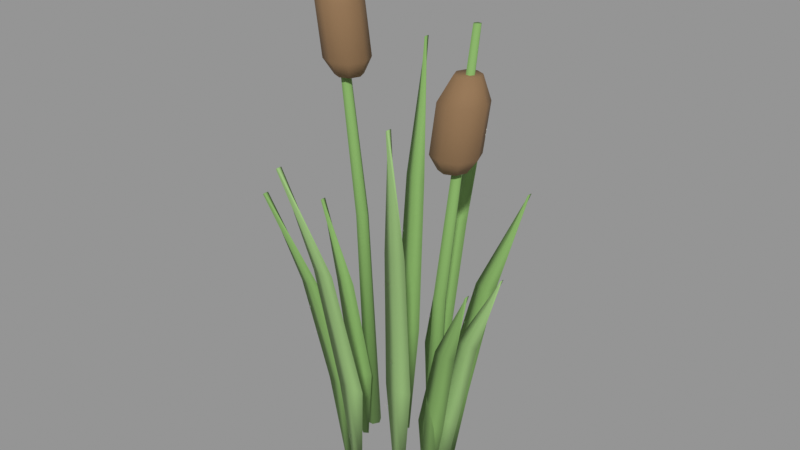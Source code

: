 # Source: prop-reeds.blend  (saved by Blender 5.1.30; exported with 4.5.12 LTS)
import bpy
from mathutils import Matrix  # noqa: F401  (used for matrix-valued properties, if any)

bpy.ops.wm.read_factory_settings(use_empty=True)
scene = bpy.context.scene
scene.name = 'Scene'

# ---- materials (node trees are filled in below, after node groups)
mat_river_leaf = bpy.data.materials.new('River leaf')
mat_river_leaf.diffuse_color = (0.2, 0.37, 0.105, 1.0)
mat_river_bark = bpy.data.materials.new('River bark')
mat_river_bark.diffuse_color = (0.24, 0.14, 0.065, 1.0)
mat_river_grass = bpy.data.materials.new('River grass')
mat_river_grass.diffuse_color = (0.28, 0.46, 0.17, 1.0)

# ---- material node trees
mat_river_leaf.use_nodes = True; mat_river_leaf.node_tree.nodes.clear()
_N = mat_river_leaf.node_tree.nodes; _L = mat_river_leaf.node_tree.links
n0 = _N.new('ShaderNodeBsdfPrincipled'); n0.name = 'Principled BSDF'; n0.location = (-200, 100)
n0.inputs[0].default_value = (0.2, 0.37, 0.105, 1.0)
n0.inputs[2].default_value = 0.87
n1 = _N.new('ShaderNodeOutputMaterial'); n1.name = 'Material Output'; n1.location = (200, 100)
_L.new(n0.outputs[0], n1.inputs[0])
n1.is_active_output = True
mat_river_bark.use_nodes = True; mat_river_bark.node_tree.nodes.clear()
_N = mat_river_bark.node_tree.nodes; _L = mat_river_bark.node_tree.links
n0 = _N.new('ShaderNodeBsdfPrincipled'); n0.name = 'Principled BSDF'; n0.location = (-200, 100)
n0.inputs[0].default_value = (0.24, 0.14, 0.065, 1.0)
n0.inputs[2].default_value = 0.87
n1 = _N.new('ShaderNodeOutputMaterial'); n1.name = 'Material Output'; n1.location = (200, 100)
_L.new(n0.outputs[0], n1.inputs[0])
n1.is_active_output = True
mat_river_grass.use_nodes = True; mat_river_grass.node_tree.nodes.clear()
_N = mat_river_grass.node_tree.nodes; _L = mat_river_grass.node_tree.links
n0 = _N.new('ShaderNodeBsdfPrincipled'); n0.name = 'Principled BSDF'; n0.location = (-200, 100)
n0.inputs[0].default_value = (0.28, 0.46, 0.17, 1.0)
n0.inputs[2].default_value = 0.87
n1 = _N.new('ShaderNodeOutputMaterial'); n1.name = 'Material Output'; n1.location = (200, 100)
_L.new(n0.outputs[0], n1.inputs[0])
n1.is_active_output = True

# ---- meshes
me_cattail_stem_0 = bpy.data.meshes.new('Cattail stem 0')
me_cattail_stem_0.from_pydata([(-0.095, 0.055, 0.0), (-0.1025, 0.04201, 0.0), (-0.1175, 0.04201, 0.0), (-0.125, 0.055, 0.0), (-0.1175, 0.06799, 0.0), (-0.1025, 0.06799, 0.0), (-0.1168, 0.05125, 0.46), (-0.1227, 0.04086, 0.46), (-0.1347, 0.04086, 0.46), (-0.1408, 0.05125, 0.46), (-0.1347, 0.06164, 0.46), (-0.1227, 0.06164, 0.46), (-0.178, 0.04, 1.0), (-0.1815, 0.03394, 1.0), (-0.1885, 0.03394, 1.0), (-0.192, 0.04, 1.0), (-0.1885, 0.04606, 1.0), (-0.1815, 0.04606, 1.0), (0.115, -0.035, 0.0), (0.1075, -0.04799, 0.0), (0.0925, -0.04799, 0.0), (0.085, -0.035, 0.0), (0.0925, -0.02201, 0.0), (0.1075, -0.02201, 0.0), (0.1258, -0.02625, 0.4094), (0.1198, -0.03664, 0.4094), (0.1077, -0.03664, 0.4094), (0.1018, -0.02625, 0.4094), (0.1077, -0.01586, 0.4094), (0.1198, -0.01586, 0.4094), (0.162, 0.0, 0.89), (0.1585, -0.006062, 0.89), (0.1515, -0.006062, 0.89), (0.148, -8.573e-19, 0.89), (0.1515, 0.006062, 0.89), (0.1585, 0.006062, 0.89), (-0.08267, -0.06086, 0.0), (-0.07367, -0.05486, 0.0), (-0.06467, -0.06086, 0.0), (-0.07367, -0.06686, 0.0), (-0.1096, -0.06938, 0.171), (-0.08163, -0.06338, 0.171), (-0.05363, -0.06938, 0.171), (-0.08163, -0.07538, 0.171), (-0.1356, -0.1046, 0.3876), (-0.1146, -0.09863, 0.3876), (-0.09355, -0.1046, 0.3876), (-0.1146, -0.1106, 0.3876), (-0.1631, -0.1555, 0.57), (-0.1621, -0.1495, 0.57), (-0.1611, -0.1555, 0.57), (-0.1621, -0.1615, 0.57), (-0.0004494, 0.08967, 0.0), (0.008551, 0.09567, 0.0), (0.01755, 0.08967, 0.0), (0.008551, 0.08367, 0.0), (-0.01853, 0.1022, 0.201), (0.009474, 0.1082, 0.201), (0.03747, 0.1022, 0.201), (0.009474, 0.09622, 0.201), (-0.007705, 0.1542, 0.4556), (0.0133, 0.1602, 0.4556), (0.0343, 0.1542, 0.4556), (0.0133, 0.1482, 0.4556), (0.01781, 0.2292, 0.67), (0.01881, 0.2352, 0.67), (0.01981, 0.2292, 0.67), (0.01881, 0.2232, 0.67), (-0.1075, 0.01533, 0.0), (-0.09854, 0.02133, 0.0), (-0.08954, 0.01533, 0.0), (-0.09854, 0.009335, 0.0), (-0.1372, 0.01748, 0.141), (-0.1092, 0.02348, 0.141), (-0.08118, 0.01748, 0.141), (-0.1092, 0.01148, 0.141), (-0.1742, 0.02636, 0.3196), (-0.1532, 0.03236, 0.3196), (-0.1322, 0.02636, 0.3196), (-0.1532, 0.02036, 0.3196), (-0.2178, 0.03919, 0.47), (-0.2168, 0.04519, 0.47), (-0.2158, 0.03919, 0.47), (-0.2168, 0.03319, 0.47), (0.07512, 0.04867, 0.0), (0.08412, 0.05467, 0.0), (0.09312, 0.04867, 0.0), (0.08412, 0.04267, 0.0), (0.0652, 0.05548, 0.171), (0.0932, 0.06148, 0.171), (0.1212, 0.05548, 0.171), (0.0932, 0.04948, 0.171), (0.1098, 0.08368, 0.3876), (0.1308, 0.08968, 0.3876), (0.1518, 0.08368, 0.3876), (0.1308, 0.07768, 0.3876), (0.1841, 0.1244, 0.57), (0.1851, 0.1304, 0.57), (0.1861, 0.1244, 0.57), (0.1851, 0.1184, 0.57), (-0.05569, 0.07959, 0.0), (-0.04669, 0.08559, 0.0), (-0.03769, 0.07959, 0.0), (-0.04669, 0.07359, 0.0), (-0.07973, 0.09073, 0.231), (-0.05173, 0.09673, 0.231), (-0.02373, 0.09073, 0.231), (-0.05173, 0.08473, 0.231), (-0.09359, 0.1368, 0.5236), (-0.07259, 0.1428, 0.5236), (-0.05159, 0.1368, 0.5236), (-0.07259, 0.1308, 0.5236), (-0.1037, 0.2034, 0.77), (-0.1027, 0.2094, 0.77), (-0.1017, 0.2034, 0.77), (-0.1027, 0.1974, 0.77), (0.08519, -0.03022, 0.0), (0.09419, -0.02422, 0.0), (0.1032, -0.03022, 0.0), (0.09419, -0.03622, 0.0), (0.07637, -0.03445, 0.141), (0.1044, -0.02845, 0.141), (0.1324, -0.03445, 0.141), (0.1044, -0.04045, 0.141), (0.1255, -0.05196, 0.3196), (0.1465, -0.04596, 0.3196), (0.1675, -0.05196, 0.3196), (0.1465, -0.05796, 0.3196), (0.2062, -0.07723, 0.47), (0.2072, -0.07123, 0.47), (0.2082, -0.07723, 0.47), (0.2072, -0.08323, 0.47)], [], [(5, 0, 1, 2, 3, 4), (0, 6, 7, 1), (1, 7, 8, 2), (2, 8, 9, 3), (3, 9, 10, 4), (4, 10, 11, 5), (5, 11, 6, 0), (6, 12, 13, 7), (7, 13, 14, 8), (8, 14, 15, 9), (9, 15, 16, 10), (10, 16, 17, 11), (11, 17, 12, 6), (12, 17, 16, 15, 14, 13), (23, 18, 19, 20, 21, 22), (18, 24, 25, 19), (19, 25, 26, 20), (20, 26, 27, 21), (21, 27, 28, 22), (22, 28, 29, 23), (23, 29, 24, 18), (24, 30, 31, 25), (25, 31, 32, 26), (26, 32, 33, 27), (27, 33, 34, 28), (28, 34, 35, 29), (29, 35, 30, 24), (30, 35, 34, 33, 32, 31), (39, 36, 37, 38), (36, 40, 41, 37), (37, 41, 42, 38), (38, 42, 43, 39), (39, 43, 40, 36), (40, 44, 45, 41), (41, 45, 46, 42), (42, 46, 47, 43), (43, 47, 44, 40), (44, 48, 49, 45), (45, 49, 50, 46), (46, 50, 51, 47), (47, 51, 48, 44), (48, 51, 50, 49), (55, 52, 53, 54), (52, 56, 57, 53), (53, 57, 58, 54), (54, 58, 59, 55), (55, 59, 56, 52), (56, 60, 61, 57), (57, 61, 62, 58), (58, 62, 63, 59), (59, 63, 60, 56), (60, 64, 65, 61), (61, 65, 66, 62), (62, 66, 67, 63), (63, 67, 64, 60), (64, 67, 66, 65), (71, 68, 69, 70), (68, 72, 73, 69), (69, 73, 74, 70), (70, 74, 75, 71), (71, 75, 72, 68), (72, 76, 77, 73), (73, 77, 78, 74), (74, 78, 79, 75), (75, 79, 76, 72), (76, 80, 81, 77), (77, 81, 82, 78), (78, 82, 83, 79), (79, 83, 80, 76), (80, 83, 82, 81), (87, 84, 85, 86), (84, 88, 89, 85), (85, 89, 90, 86), (86, 90, 91, 87), (87, 91, 88, 84), (88, 92, 93, 89), (89, 93, 94, 90), (90, 94, 95, 91), (91, 95, 92, 88), (92, 96, 97, 93), (93, 97, 98, 94), (94, 98, 99, 95), (95, 99, 96, 92), (96, 99, 98, 97), (103, 100, 101, 102), (100, 104, 105, 101), (101, 105, 106, 102), (102, 106, 107, 103), (103, 107, 104, 100), (104, 108, 109, 105), (105, 109, 110, 106), (106, 110, 111, 107), (107, 111, 108, 104), (108, 112, 113, 109), (109, 113, 114, 110), (110, 114, 115, 111), (111, 115, 112, 108), (112, 115, 114, 113), (119, 116, 117, 118), (116, 120, 121, 117), (117, 121, 122, 118), (118, 122, 123, 119), (119, 123, 120, 116), (120, 124, 125, 121), (121, 125, 126, 122), (122, 126, 127, 123), (123, 127, 124, 120), (124, 128, 129, 125), (125, 129, 130, 126), (126, 130, 131, 127), (127, 131, 128, 124), (128, 131, 130, 129)])
me_cattail_stem_0.polygons.foreach_set('use_smooth', [True] * 112)
me_cattail_stem_0.materials.append(mat_river_leaf)
me_cattail_stem_0.update()
me_cattail_head_0 = bpy.data.meshes.new('Cattail head 0')
me_cattail_head_0.from_pydata([(-0.124, 0.04701, 0.73), (-0.1316, 0.02862, 0.73), (-0.15, 0.02101, 0.73), (-0.1684, 0.02862, 0.73), (-0.176, 0.04701, 0.73), (-0.1684, 0.06539, 0.73), (-0.15, 0.07301, 0.73), (-0.1316, 0.06539, 0.73), (-0.1103, 0.04634, 0.76), (-0.1229, 0.01593, 0.76), (-0.1533, 0.003336, 0.76), (-0.1837, 0.01593, 0.76), (-0.1963, 0.04634, 0.76), (-0.1837, 0.07674, 0.76), (-0.1533, 0.08934, 0.76), (-0.1229, 0.07674, 0.76), (-0.1225, 0.04391, 0.86), (-0.1351, 0.0135, 0.86), (-0.1655, 0.000906, 0.86), (-0.1959, 0.0135, 0.86), (-0.2085, 0.04391, 0.86), (-0.1959, 0.07431, 0.86), (-0.1655, 0.08691, 0.86), (-0.1351, 0.07431, 0.86), (-0.1491, 0.04258, 0.91), (-0.1558, 0.02632, 0.91), (-0.1721, 0.01958, 0.91), (-0.1884, 0.02632, 0.91), (-0.1951, 0.04258, 0.91), (-0.1884, 0.05884, 0.91), (-0.1721, 0.06558, 0.91), (-0.1558, 0.05884, 0.91), (0.1553, -0.01635, 0.6497), (0.1477, -0.03473, 0.6497), (0.1293, -0.04235, 0.6497), (0.1109, -0.03473, 0.6497), (0.1033, -0.01635, 0.6497), (0.1109, 0.002036, 0.6497), (0.1293, 0.009651, 0.6497), (0.1477, 0.002036, 0.6497), (0.1748, -0.01478, 0.6764), (0.1622, -0.04519, 0.6764), (0.1318, -0.05778, 0.6764), (0.1014, -0.04519, 0.6764), (0.08877, -0.01478, 0.6764), (0.1014, 0.01562, 0.6764), (0.1318, 0.02822, 0.6764), (0.1622, 0.01562, 0.6764), (0.1837, -0.009114, 0.7654), (0.1711, -0.03952, 0.7654), (0.1407, -0.05211, 0.7654), (0.1103, -0.03952, 0.7654), (0.09768, -0.009114, 0.7654), (0.1103, 0.02129, 0.7654), (0.1407, 0.03389, 0.7654), (0.1711, 0.02129, 0.7654), (0.1685, -0.006016, 0.8099), (0.1618, -0.02228, 0.8099), (0.1455, -0.02902, 0.8099), (0.1293, -0.02228, 0.8099), (0.1225, -0.006016, 0.8099), (0.1293, 0.01025, 0.8099), (0.1455, 0.01698, 0.8099), (0.1618, 0.01025, 0.8099)], [], [(7, 0, 1, 2, 3, 4, 5, 6), (0, 8, 9, 1), (1, 9, 10, 2), (2, 10, 11, 3), (3, 11, 12, 4), (4, 12, 13, 5), (5, 13, 14, 6), (6, 14, 15, 7), (7, 15, 8, 0), (8, 16, 17, 9), (9, 17, 18, 10), (10, 18, 19, 11), (11, 19, 20, 12), (12, 20, 21, 13), (13, 21, 22, 14), (14, 22, 23, 15), (15, 23, 16, 8), (16, 24, 25, 17), (17, 25, 26, 18), (18, 26, 27, 19), (19, 27, 28, 20), (20, 28, 29, 21), (21, 29, 30, 22), (22, 30, 31, 23), (23, 31, 24, 16), (24, 31, 30, 29, 28, 27, 26, 25), (39, 32, 33, 34, 35, 36, 37, 38), (32, 40, 41, 33), (33, 41, 42, 34), (34, 42, 43, 35), (35, 43, 44, 36), (36, 44, 45, 37), (37, 45, 46, 38), (38, 46, 47, 39), (39, 47, 40, 32), (40, 48, 49, 41), (41, 49, 50, 42), (42, 50, 51, 43), (43, 51, 52, 44), (44, 52, 53, 45), (45, 53, 54, 46), (46, 54, 55, 47), (47, 55, 48, 40), (48, 56, 57, 49), (49, 57, 58, 50), (50, 58, 59, 51), (51, 59, 60, 52), (52, 60, 61, 53), (53, 61, 62, 54), (54, 62, 63, 55), (55, 63, 56, 48), (56, 63, 62, 61, 60, 59, 58, 57)])
me_cattail_head_0.polygons.foreach_set('use_smooth', [True] * 52)
me_cattail_head_0.materials.append(mat_river_bark)
me_cattail_head_0.update()
me_reed_blade = bpy.data.meshes.new('Reed blade')
me_reed_blade.from_pydata([(0.091, 0.0, 0.0), (0.1, 0.006, 0.0), (0.109, 0.0, 0.0), (0.1, -0.006, 0.0), (0.0828, 0.0, 0.141), (0.1108, 0.006, 0.141), (0.1388, 0.0, 0.141), (0.1108, -0.006, 0.141), (0.1345, 0.0, 0.3196), (0.1555, 0.006, 0.3196), (0.1765, 0.0, 0.3196), (0.1555, -0.006, 0.3196), (0.219, 0.0, 0.47), (0.22, 0.006, 0.47), (0.221, 0.0, 0.47), (0.22, -0.006, 0.47), (0.05207, -0.07127, 0.0), (0.06107, -0.06527, 0.0), (0.07007, -0.07127, 0.0), (0.06107, -0.07727, 0.0), (0.03967, -0.08124, 0.231), (0.06767, -0.07524, 0.231), (0.09567, -0.08124, 0.231), (0.06767, -0.08724, 0.231), (0.07396, -0.1225, 0.5236), (0.09496, -0.1165, 0.5236), (0.116, -0.1225, 0.5236), (0.09496, -0.1285, 0.5236), (0.1334, -0.1821, 0.77), (0.1344, -0.1761, 0.77), (0.1354, -0.1821, 0.77), (0.1344, -0.1881, 0.77), (-0.0344, -0.08705, 0.0), (-0.0254, -0.08105, 0.0), (-0.0164, -0.08705, 0.0), (-0.0254, -0.09305, 0.0), (-0.05615, -0.09923, 0.201), (-0.02815, -0.09323, 0.201), (-0.0001453, -0.09923, 0.201), (-0.02815, -0.1052, 0.201), (-0.0605, -0.1497, 0.4556), (-0.0395, -0.1437, 0.4556), (-0.0185, -0.1497, 0.4556), (-0.0395, -0.1557, 0.4556), (-0.05688, -0.2225, 0.67), (-0.05588, -0.2165, 0.67), (-0.05488, -0.2225, 0.67), (-0.05588, -0.2285, 0.67)], [], [(3, 0, 1, 2), (0, 4, 5, 1), (1, 5, 6, 2), (2, 6, 7, 3), (3, 7, 4, 0), (4, 8, 9, 5), (5, 9, 10, 6), (6, 10, 11, 7), (7, 11, 8, 4), (8, 12, 13, 9), (9, 13, 14, 10), (10, 14, 15, 11), (11, 15, 12, 8), (12, 15, 14, 13), (19, 16, 17, 18), (16, 20, 21, 17), (17, 21, 22, 18), (18, 22, 23, 19), (19, 23, 20, 16), (20, 24, 25, 21), (21, 25, 26, 22), (22, 26, 27, 23), (23, 27, 24, 20), (24, 28, 29, 25), (25, 29, 30, 26), (26, 30, 31, 27), (27, 31, 28, 24), (28, 31, 30, 29), (35, 32, 33, 34), (32, 36, 37, 33), (33, 37, 38, 34), (34, 38, 39, 35), (35, 39, 36, 32), (36, 40, 41, 37), (37, 41, 42, 38), (38, 42, 43, 39), (39, 43, 40, 36), (40, 44, 45, 41), (41, 45, 46, 42), (42, 46, 47, 43), (43, 47, 44, 40), (44, 47, 46, 45)])
me_reed_blade.polygons.foreach_set('use_smooth', [True] * 42)
me_reed_blade.materials.append(mat_river_grass)
me_reed_blade.update()

# ---- objects
ob_prop_reeds_leaf = bpy.data.objects.new('prop-reeds_leaf', me_cattail_stem_0)
ob_prop_reeds_bark = bpy.data.objects.new('prop-reeds_bark', me_cattail_head_0)
ob_prop_reeds_grass = bpy.data.objects.new('prop-reeds_grass', me_reed_blade)

# ---- transforms, parenting, visibility, modifiers, constraints
ob_prop_reeds_leaf.location = (0.0, 0.0, 0.0)
ob_prop_reeds_bark.location = (0.0, 0.0, 0.0)
ob_prop_reeds_grass.location = (0.0, 0.0, 0.0)

# ---- collection membership
scene.collection.objects.link(ob_prop_reeds_leaf)
scene.collection.objects.link(ob_prop_reeds_bark)
scene.collection.objects.link(ob_prop_reeds_grass)

# ---- scene / render settings (as saved in the file)
scene.frame_start = 1; scene.frame_end = 250; scene.frame_set(1)
scene.render.engine = 'BLENDER_EEVEE_NEXT'
scene.render.bake_bias = 0.0
scene.render.bake_samples = 0
scene.cycles.sampling_pattern = 'TABULATED_SOBOL'
scene.eevee.use_volume_custom_range = False
scene.view_settings.view_transform = 'Standard'
bpy.context.view_layer.update()

# ---- added for rendering (the .blend has no active camera and no usable light): camera, sun + grey world if the file has none
cam_auto = bpy.data.cameras.new('AutoCamera')
cam_auto.lens = 50.0
cam_auto.sensor_width = 36.0
cam_auto.clip_end = 1000.0
ob_auto_camera = bpy.data.objects.new('AutoCamera', cam_auto)
scene.collection.objects.link(ob_auto_camera)
ob_auto_camera.location = (1.09926, -1.31384, 1.37813)
ob_auto_camera.rotation_euler = (1.09748, -7.21219e-08, 0.694738)
scene.camera = ob_auto_camera
light_auto_sun = bpy.data.lights.new('AutoSun', 'SUN')
light_auto_sun.energy = 3.0
light_auto_sun.angle = 0.0523599
ob_auto_sun = bpy.data.objects.new('AutoSun', light_auto_sun)
scene.collection.objects.link(ob_auto_sun)
ob_auto_sun.rotation_euler = (0.872665, 0.174533, 0.523599)
if scene.world is None:
    world_auto = bpy.data.worlds.new('AutoWorld')
    world_auto.color = (0.3, 0.3, 0.3)
    scene.world = world_auto
bpy.context.view_layer.update()
